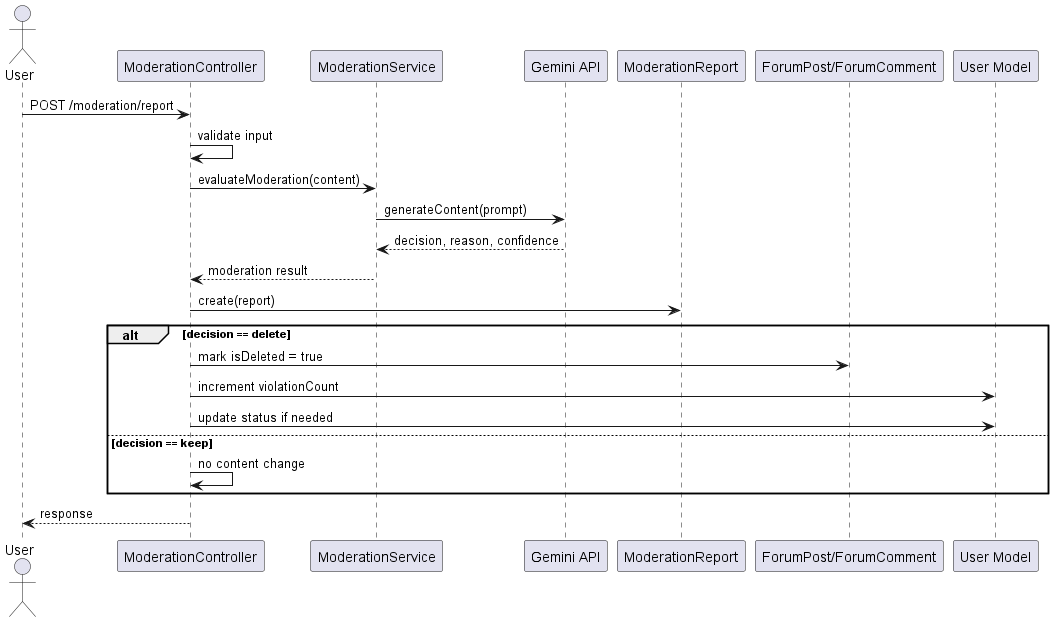

The diagram above was rendered by PlantUML. Its source (embedded in the PNG):
@startuml
actor User
participant "ModerationController" as MC
participant "ModerationService" as MS
participant "Gemini API" as Gemini
participant "ModerationReport" as Report
participant "ForumPost/ForumComment" as Content
participant "User Model" as UserModel

User -> MC: POST /moderation/report
MC -> MC: validate input
MC -> MS: evaluateModeration(content)
MS -> Gemini: generateContent(prompt)
Gemini --> MS: decision, reason, confidence
MS --> MC: moderation result
MC -> Report: create(report)

alt decision == delete
  MC -> Content: mark isDeleted = true
  MC -> UserModel: increment violationCount
  MC -> UserModel: update status if needed
else decision == keep
  MC -> MC: no content change
end

MC --> User: response
@enduml